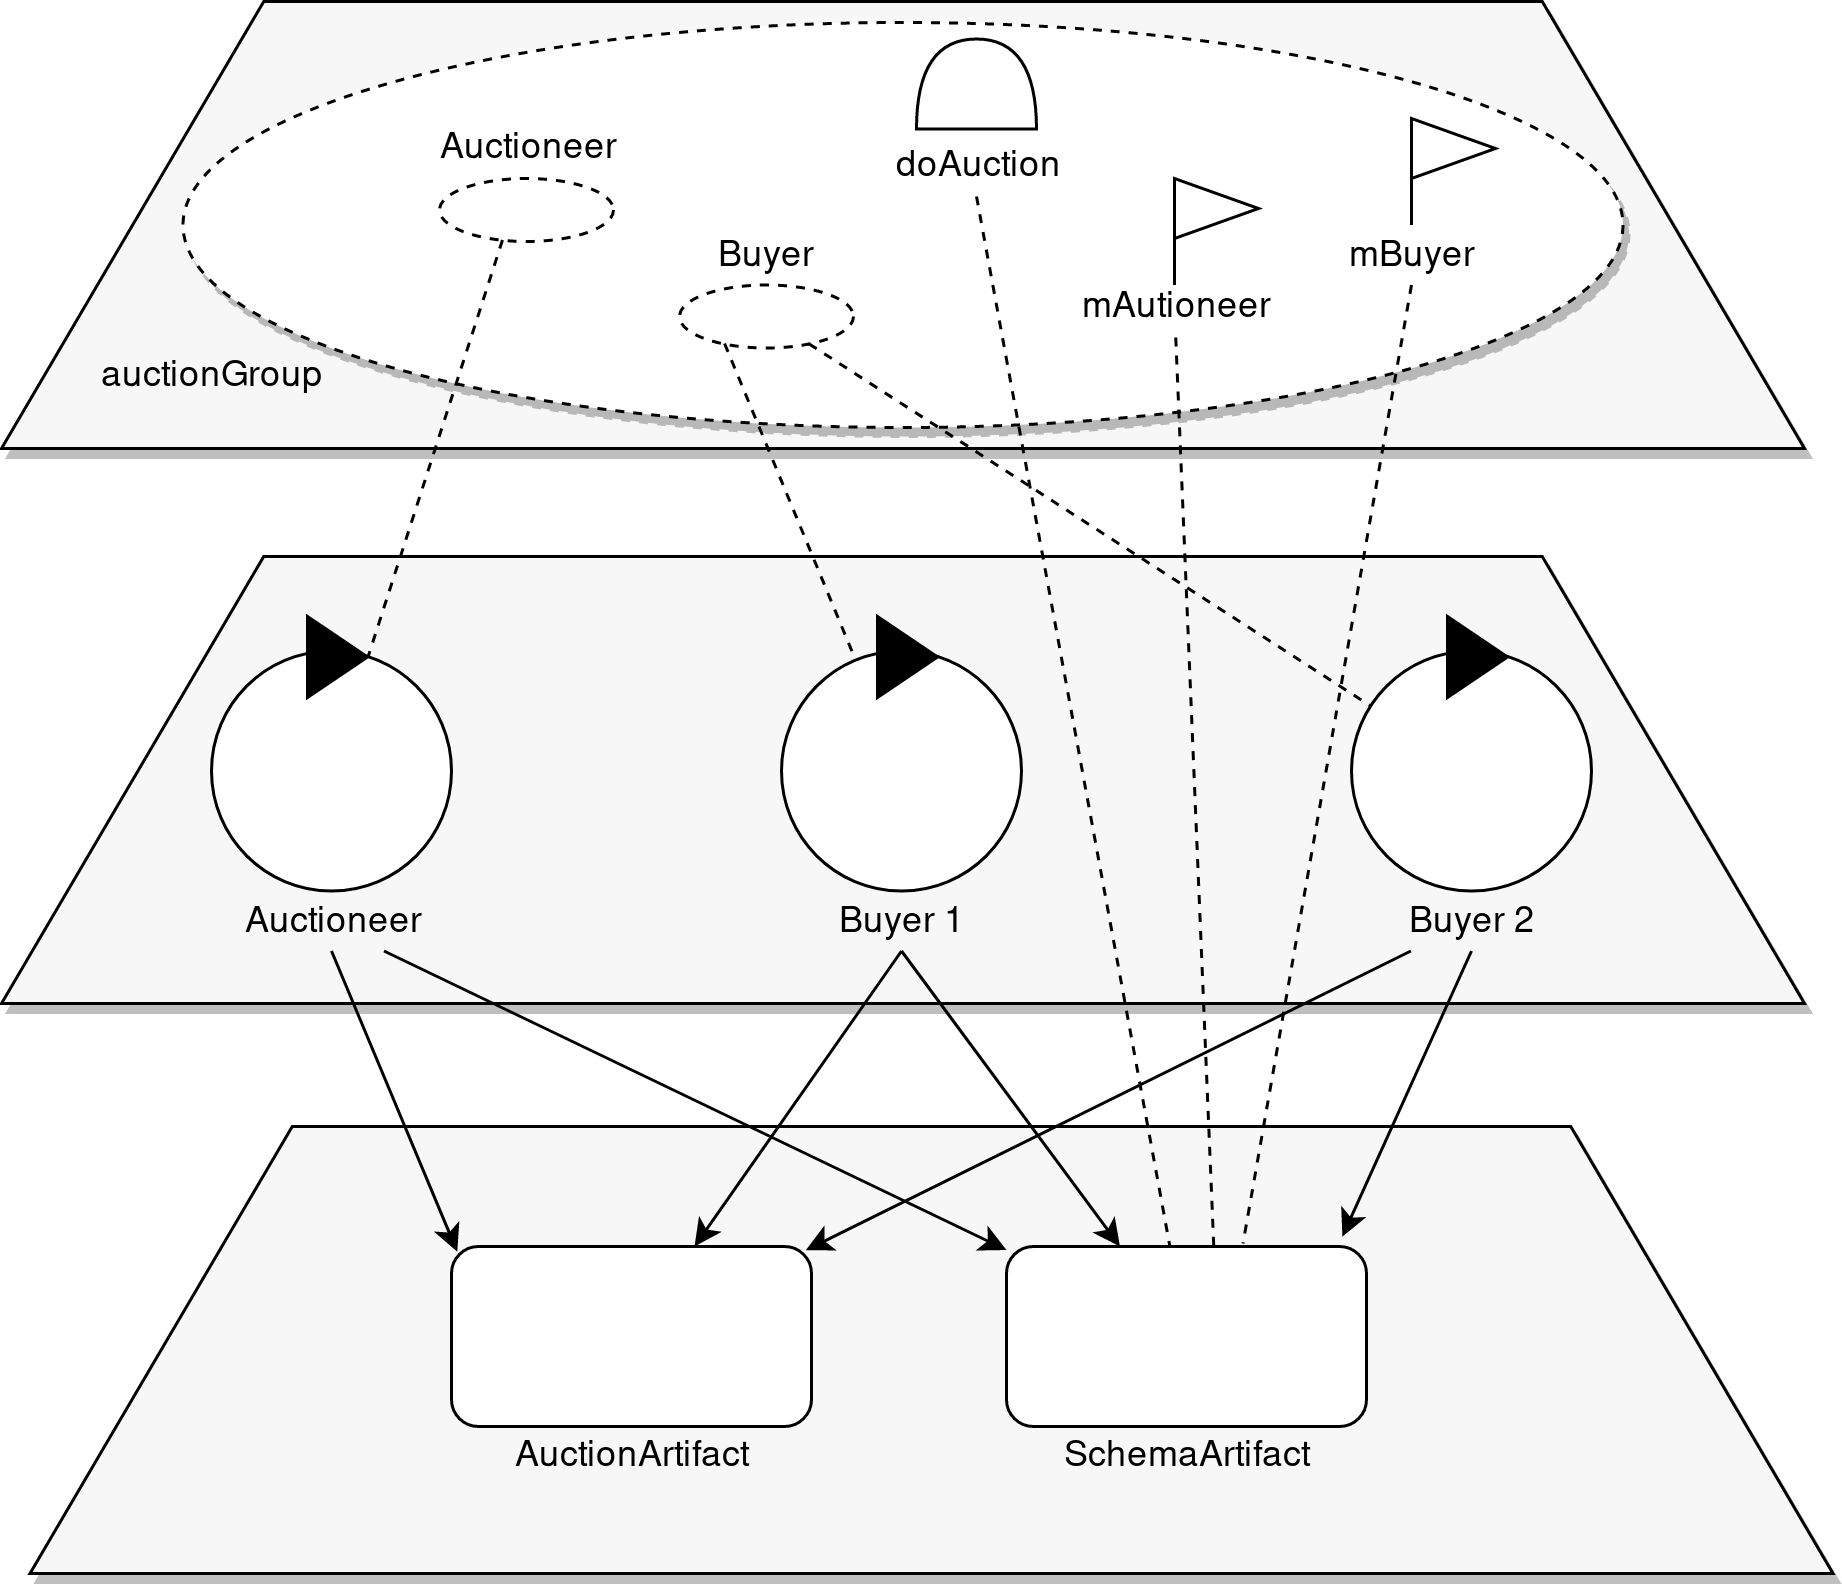

The diagram above was exported from draw.io. Its source (the exported page's mxGraphModel, read from the mxfile embedded in the PNG):
<mxGraphModel dx="805" dy="1537" grid="1" gridSize="10" guides="1" tooltips="1" connect="1" arrows="1" fold="1" page="1" pageScale="1" pageWidth="850" pageHeight="1100" math="0" shadow="0">
  <root>
    <mxCell id="jabAWtOGM8cVwrwyWTxZ-0" />
    <mxCell id="jabAWtOGM8cVwrwyWTxZ-1" parent="jabAWtOGM8cVwrwyWTxZ-0" />
    <mxCell id="jabAWtOGM8cVwrwyWTxZ-2" value="" style="shape=trapezoid;perimeter=trapezoidPerimeter;whiteSpace=wrap;html=1;fillColor=#F7F7F7;size=0.14545454545454545;shadow=1;" parent="jabAWtOGM8cVwrwyWTxZ-1" vertex="1">
      <mxGeometry x="229.5" y="340" width="601" height="149" as="geometry" />
    </mxCell>
    <mxCell id="jabAWtOGM8cVwrwyWTxZ-3" value="" style="shape=trapezoid;perimeter=trapezoidPerimeter;whiteSpace=wrap;html=1;fillColor=#F7F7F7;size=0.14545454545454545;shadow=1;" parent="jabAWtOGM8cVwrwyWTxZ-1" vertex="1">
      <mxGeometry x="220" y="150" width="601" height="149" as="geometry" />
    </mxCell>
    <mxCell id="jabAWtOGM8cVwrwyWTxZ-16" value="" style="endArrow=classic;html=1;entryX=0.016;entryY=0.029;entryDx=0;entryDy=0;entryPerimeter=0;exitX=0.5;exitY=1;exitDx=0;exitDy=0;" parent="jabAWtOGM8cVwrwyWTxZ-1" source="jabAWtOGM8cVwrwyWTxZ-7" target="jabAWtOGM8cVwrwyWTxZ-17" edge="1">
      <mxGeometry width="50" height="50" relative="1" as="geometry">
        <mxPoint x="380" y="270" as="sourcePoint" />
        <mxPoint x="440" y="340" as="targetPoint" />
      </mxGeometry>
    </mxCell>
    <mxCell id="jabAWtOGM8cVwrwyWTxZ-17" value="" style="rounded=1;whiteSpace=wrap;html=1;fillColor=#FFFFFF;" parent="jabAWtOGM8cVwrwyWTxZ-1" vertex="1">
      <mxGeometry x="370" y="380" width="120" height="60" as="geometry" />
    </mxCell>
    <mxCell id="jabAWtOGM8cVwrwyWTxZ-18" value="AuctionArtifact" style="text;html=1;strokeColor=none;fillColor=none;align=center;verticalAlign=middle;whiteSpace=wrap;rounded=0;" parent="jabAWtOGM8cVwrwyWTxZ-1" vertex="1">
      <mxGeometry x="395" y="440" width="70" height="20" as="geometry" />
    </mxCell>
    <mxCell id="jabAWtOGM8cVwrwyWTxZ-19" value="" style="endArrow=classic;html=1;exitX=0.5;exitY=1;exitDx=0;exitDy=0;" parent="jabAWtOGM8cVwrwyWTxZ-1" source="jabAWtOGM8cVwrwyWTxZ-14" target="jabAWtOGM8cVwrwyWTxZ-17" edge="1">
      <mxGeometry width="50" height="50" relative="1" as="geometry">
        <mxPoint x="390" y="280" as="sourcePoint" />
        <mxPoint x="471.9200000000001" y="391.74" as="targetPoint" />
      </mxGeometry>
    </mxCell>
    <mxCell id="jabAWtOGM8cVwrwyWTxZ-20" value="" style="endArrow=classic;html=1;entryX=0.984;entryY=0.021;entryDx=0;entryDy=0;entryPerimeter=0;" parent="jabAWtOGM8cVwrwyWTxZ-1" source="jabAWtOGM8cVwrwyWTxZ-15" target="jabAWtOGM8cVwrwyWTxZ-17" edge="1">
      <mxGeometry width="50" height="50" relative="1" as="geometry">
        <mxPoint x="530" y="291.5" as="sourcePoint" />
        <mxPoint x="530" y="390" as="targetPoint" />
      </mxGeometry>
    </mxCell>
    <mxCell id="lm7cvYU6u03rn3opX94e-0" value="" style="shape=trapezoid;perimeter=trapezoidPerimeter;whiteSpace=wrap;html=1;fillColor=#F7F7F7;size=0.14545454545454545;shadow=1;" parent="jabAWtOGM8cVwrwyWTxZ-1" vertex="1">
      <mxGeometry x="220" y="-35" width="601" height="149" as="geometry" />
    </mxCell>
    <mxCell id="lm7cvYU6u03rn3opX94e-1" value="" style="rounded=1;whiteSpace=wrap;html=1;fillColor=#FFFFFF;" parent="jabAWtOGM8cVwrwyWTxZ-1" vertex="1">
      <mxGeometry x="555" y="380" width="120" height="60" as="geometry" />
    </mxCell>
    <mxCell id="lm7cvYU6u03rn3opX94e-2" value="SchemaArtifact" style="text;html=1;strokeColor=none;fillColor=none;align=center;verticalAlign=middle;whiteSpace=wrap;rounded=0;" parent="jabAWtOGM8cVwrwyWTxZ-1" vertex="1">
      <mxGeometry x="580" y="440" width="70" height="20" as="geometry" />
    </mxCell>
    <mxCell id="lm7cvYU6u03rn3opX94e-3" value="" style="ellipse;whiteSpace=wrap;html=1;shadow=1;fillColor=#FFFFFF;dashed=1;" parent="jabAWtOGM8cVwrwyWTxZ-1" vertex="1">
      <mxGeometry x="280.5" y="-28" width="480" height="135" as="geometry" />
    </mxCell>
    <mxCell id="jabAWtOGM8cVwrwyWTxZ-4" value="" style="group;shadow=0;" parent="jabAWtOGM8cVwrwyWTxZ-1" vertex="1" connectable="0">
      <mxGeometry x="290" y="170.00000000000003" width="80" height="91.5" as="geometry" />
    </mxCell>
    <mxCell id="jabAWtOGM8cVwrwyWTxZ-5" value="" style="ellipse;whiteSpace=wrap;html=1;aspect=fixed;" parent="jabAWtOGM8cVwrwyWTxZ-4" vertex="1">
      <mxGeometry y="11.5" width="80" height="80" as="geometry" />
    </mxCell>
    <mxCell id="jabAWtOGM8cVwrwyWTxZ-6" value="" style="triangle;whiteSpace=wrap;html=1;fillColor=#000000;" parent="jabAWtOGM8cVwrwyWTxZ-4" vertex="1">
      <mxGeometry x="32" width="20" height="27" as="geometry" />
    </mxCell>
    <mxCell id="jabAWtOGM8cVwrwyWTxZ-7" value="&lt;div&gt;Auctioneer&lt;/div&gt;" style="text;html=1;strokeColor=none;fillColor=none;align=center;verticalAlign=middle;whiteSpace=wrap;rounded=0;shadow=0;" parent="jabAWtOGM8cVwrwyWTxZ-1" vertex="1">
      <mxGeometry x="295" y="261.5" width="70" height="20" as="geometry" />
    </mxCell>
    <mxCell id="jabAWtOGM8cVwrwyWTxZ-8" value="" style="group;shadow=0;" parent="jabAWtOGM8cVwrwyWTxZ-1" vertex="1" connectable="0">
      <mxGeometry x="480" y="170.00000000000003" width="80" height="91.5" as="geometry" />
    </mxCell>
    <mxCell id="jabAWtOGM8cVwrwyWTxZ-9" value="" style="ellipse;whiteSpace=wrap;html=1;aspect=fixed;" parent="jabAWtOGM8cVwrwyWTxZ-8" vertex="1">
      <mxGeometry y="11.5" width="80" height="80" as="geometry" />
    </mxCell>
    <mxCell id="jabAWtOGM8cVwrwyWTxZ-10" value="" style="triangle;whiteSpace=wrap;html=1;fillColor=#000000;" parent="jabAWtOGM8cVwrwyWTxZ-8" vertex="1">
      <mxGeometry x="32" width="20" height="27" as="geometry" />
    </mxCell>
    <mxCell id="jabAWtOGM8cVwrwyWTxZ-11" value="" style="group;shadow=0;" parent="jabAWtOGM8cVwrwyWTxZ-1" vertex="1" connectable="0">
      <mxGeometry x="670" y="170.00000000000003" width="80" height="91.5" as="geometry" />
    </mxCell>
    <mxCell id="jabAWtOGM8cVwrwyWTxZ-12" value="" style="ellipse;whiteSpace=wrap;html=1;aspect=fixed;" parent="jabAWtOGM8cVwrwyWTxZ-11" vertex="1">
      <mxGeometry y="11.5" width="80" height="80" as="geometry" />
    </mxCell>
    <mxCell id="jabAWtOGM8cVwrwyWTxZ-13" value="" style="triangle;whiteSpace=wrap;html=1;fillColor=#000000;" parent="jabAWtOGM8cVwrwyWTxZ-11" vertex="1">
      <mxGeometry x="32" width="20" height="27" as="geometry" />
    </mxCell>
    <mxCell id="jabAWtOGM8cVwrwyWTxZ-14" value="&lt;div&gt;Buyer 1&lt;/div&gt;" style="text;html=1;strokeColor=none;fillColor=none;align=center;verticalAlign=middle;whiteSpace=wrap;rounded=0;shadow=0;" parent="jabAWtOGM8cVwrwyWTxZ-1" vertex="1">
      <mxGeometry x="485" y="261.5" width="70" height="20" as="geometry" />
    </mxCell>
    <mxCell id="jabAWtOGM8cVwrwyWTxZ-15" value="&lt;div&gt;Buyer 2&lt;/div&gt;" style="text;html=1;strokeColor=none;fillColor=none;align=center;verticalAlign=middle;whiteSpace=wrap;rounded=0;shadow=0;" parent="jabAWtOGM8cVwrwyWTxZ-1" vertex="1">
      <mxGeometry x="675" y="261.5" width="70" height="20" as="geometry" />
    </mxCell>
    <mxCell id="HoM58a_atZRW5VYBoo8z-0" value="" style="ellipse;whiteSpace=wrap;html=1;dashed=1;" parent="jabAWtOGM8cVwrwyWTxZ-1" vertex="1">
      <mxGeometry x="446" y="59.5" width="58" height="21" as="geometry" />
    </mxCell>
    <mxCell id="bClBtuEQP_eGZYY8so7S-1" value="" style="endArrow=none;html=1;exitX=0.259;exitY=0.929;exitDx=0;exitDy=0;exitPerimeter=0;endFill=0;dashed=1;" edge="1" parent="jabAWtOGM8cVwrwyWTxZ-1" source="HoM58a_atZRW5VYBoo8z-0" target="jabAWtOGM8cVwrwyWTxZ-9">
      <mxGeometry width="50" height="50" relative="1" as="geometry">
        <mxPoint x="699.7813411078719" y="291.5" as="sourcePoint" />
        <mxPoint x="500" y="160" as="targetPoint" />
      </mxGeometry>
    </mxCell>
    <mxCell id="bClBtuEQP_eGZYY8so7S-3" value="" style="endArrow=none;html=1;endFill=0;dashed=1;" edge="1" parent="jabAWtOGM8cVwrwyWTxZ-1" source="HoM58a_atZRW5VYBoo8z-0" target="jabAWtOGM8cVwrwyWTxZ-12">
      <mxGeometry width="50" height="50" relative="1" as="geometry">
        <mxPoint x="660" y="57" as="sourcePoint" />
        <mxPoint x="553.2874924538191" y="198.97781226276993" as="targetPoint" />
      </mxGeometry>
    </mxCell>
    <mxCell id="bClBtuEQP_eGZYY8so7S-4" value="&lt;div&gt;Buyer&lt;br&gt;&lt;/div&gt;" style="text;html=1;strokeColor=none;fillColor=none;align=center;verticalAlign=middle;whiteSpace=wrap;rounded=0;shadow=0;" vertex="1" parent="jabAWtOGM8cVwrwyWTxZ-1">
      <mxGeometry x="440" y="39.5" width="70" height="20" as="geometry" />
    </mxCell>
    <mxCell id="bClBtuEQP_eGZYY8so7S-5" value="&lt;div&gt;Auctioneer&lt;/div&gt;" style="text;html=1;strokeColor=none;fillColor=none;align=center;verticalAlign=middle;whiteSpace=wrap;rounded=0;shadow=0;" vertex="1" parent="jabAWtOGM8cVwrwyWTxZ-1">
      <mxGeometry x="360" y="4" width="70" height="20" as="geometry" />
    </mxCell>
    <mxCell id="bClBtuEQP_eGZYY8so7S-6" value="" style="ellipse;whiteSpace=wrap;html=1;dashed=1;" vertex="1" parent="jabAWtOGM8cVwrwyWTxZ-1">
      <mxGeometry x="366" y="24" width="58" height="21" as="geometry" />
    </mxCell>
    <mxCell id="bClBtuEQP_eGZYY8so7S-7" value="" style="endArrow=none;html=1;exitX=0.362;exitY=0.976;exitDx=0;exitDy=0;exitPerimeter=0;endFill=0;dashed=1;" edge="1" parent="jabAWtOGM8cVwrwyWTxZ-1" source="bClBtuEQP_eGZYY8so7S-6" target="jabAWtOGM8cVwrwyWTxZ-5">
      <mxGeometry width="50" height="50" relative="1" as="geometry">
        <mxPoint x="411.52199999999993" y="70.00900000000001" as="sourcePoint" />
        <mxPoint x="318.78749245381914" y="199.97781226276993" as="targetPoint" />
      </mxGeometry>
    </mxCell>
    <mxCell id="bClBtuEQP_eGZYY8so7S-8" value="auctionGroup " style="text;html=1;strokeColor=none;fillColor=none;align=center;verticalAlign=middle;whiteSpace=wrap;rounded=0;shadow=0;" vertex="1" parent="jabAWtOGM8cVwrwyWTxZ-1">
      <mxGeometry x="255" y="80" width="70" height="20" as="geometry" />
    </mxCell>
    <mxCell id="bClBtuEQP_eGZYY8so7S-9" value="" style="shape=or;whiteSpace=wrap;html=1;rotation=270;" vertex="1" parent="jabAWtOGM8cVwrwyWTxZ-1">
      <mxGeometry x="530" y="-27.5" width="30" height="40" as="geometry" />
    </mxCell>
    <mxCell id="bClBtuEQP_eGZYY8so7S-10" value="doAuction" style="text;html=1;strokeColor=none;fillColor=none;align=center;verticalAlign=middle;whiteSpace=wrap;rounded=0;shadow=0;" vertex="1" parent="jabAWtOGM8cVwrwyWTxZ-1">
      <mxGeometry x="510" y="10" width="70" height="20" as="geometry" />
    </mxCell>
    <mxCell id="bClBtuEQP_eGZYY8so7S-11" value="" style="endArrow=none;html=1;exitX=0.5;exitY=1;exitDx=0;exitDy=0;endFill=0;dashed=1;" edge="1" parent="jabAWtOGM8cVwrwyWTxZ-1" source="bClBtuEQP_eGZYY8so7S-10" target="lm7cvYU6u03rn3opX94e-1">
      <mxGeometry width="50" height="50" relative="1" as="geometry">
        <mxPoint x="646.0219999999999" y="69.00900000000024" as="sourcePoint" />
        <mxPoint x="553.297066448901" y="198.9846698482961" as="targetPoint" />
      </mxGeometry>
    </mxCell>
    <mxCell id="V7Xvotcd68Hyh7Wfkwxm-0" value="" style="group" vertex="1" connectable="0" parent="jabAWtOGM8cVwrwyWTxZ-1">
      <mxGeometry x="690" y="4" width="28" height="35.5" as="geometry" />
    </mxCell>
    <mxCell id="V7Xvotcd68Hyh7Wfkwxm-1" value="" style="endArrow=none;html=1;" edge="1" parent="V7Xvotcd68Hyh7Wfkwxm-0">
      <mxGeometry width="50" height="50" relative="1" as="geometry">
        <mxPoint y="35.5" as="sourcePoint" />
        <mxPoint y="0.5" as="targetPoint" />
      </mxGeometry>
    </mxCell>
    <mxCell id="V7Xvotcd68Hyh7Wfkwxm-2" value="" style="triangle;whiteSpace=wrap;html=1;" vertex="1" parent="V7Xvotcd68Hyh7Wfkwxm-0">
      <mxGeometry width="28" height="20" as="geometry" />
    </mxCell>
    <mxCell id="V7Xvotcd68Hyh7Wfkwxm-3" value="mBuyer" style="text;html=1;strokeColor=none;fillColor=none;align=center;verticalAlign=middle;whiteSpace=wrap;rounded=0;" vertex="1" parent="jabAWtOGM8cVwrwyWTxZ-1">
      <mxGeometry x="670" y="39.5" width="40" height="20" as="geometry" />
    </mxCell>
    <mxCell id="V7Xvotcd68Hyh7Wfkwxm-11" value="&lt;div&gt;mAutioneer&lt;/div&gt;" style="text;html=1;strokeColor=none;fillColor=none;align=center;verticalAlign=middle;whiteSpace=wrap;rounded=0;" vertex="1" parent="jabAWtOGM8cVwrwyWTxZ-1">
      <mxGeometry x="591" y="57" width="40" height="20" as="geometry" />
    </mxCell>
    <mxCell id="V7Xvotcd68Hyh7Wfkwxm-13" value="" style="endArrow=none;html=1;endFill=0;dashed=1;entryX=0.576;entryY=0.012;entryDx=0;entryDy=0;entryPerimeter=0;" edge="1" parent="jabAWtOGM8cVwrwyWTxZ-1" source="V7Xvotcd68Hyh7Wfkwxm-11" target="lm7cvYU6u03rn3opX94e-1">
      <mxGeometry width="50" height="50" relative="1" as="geometry">
        <mxPoint x="570" y="39.5" as="sourcePoint" />
        <mxPoint x="620.6636005256241" y="390" as="targetPoint" />
      </mxGeometry>
    </mxCell>
    <mxCell id="V7Xvotcd68Hyh7Wfkwxm-15" value="" style="group" vertex="1" connectable="0" parent="jabAWtOGM8cVwrwyWTxZ-1">
      <mxGeometry x="611" y="24" width="28" height="35.5" as="geometry" />
    </mxCell>
    <mxCell id="V7Xvotcd68Hyh7Wfkwxm-16" value="" style="endArrow=none;html=1;" edge="1" parent="V7Xvotcd68Hyh7Wfkwxm-15">
      <mxGeometry width="50" height="50" relative="1" as="geometry">
        <mxPoint y="35.5" as="sourcePoint" />
        <mxPoint y="0.5" as="targetPoint" />
      </mxGeometry>
    </mxCell>
    <mxCell id="V7Xvotcd68Hyh7Wfkwxm-17" value="" style="triangle;whiteSpace=wrap;html=1;" vertex="1" parent="V7Xvotcd68Hyh7Wfkwxm-15">
      <mxGeometry width="28" height="20" as="geometry" />
    </mxCell>
    <mxCell id="V7Xvotcd68Hyh7Wfkwxm-19" value="" style="endArrow=none;html=1;endFill=0;dashed=1;exitX=0.5;exitY=1;exitDx=0;exitDy=0;entryX=0.657;entryY=-0.017;entryDx=0;entryDy=0;entryPerimeter=0;" edge="1" parent="jabAWtOGM8cVwrwyWTxZ-1" source="V7Xvotcd68Hyh7Wfkwxm-3" target="lm7cvYU6u03rn3opX94e-1">
      <mxGeometry width="50" height="50" relative="1" as="geometry">
        <mxPoint x="639.7213015082275" y="75" as="sourcePoint" />
        <mxPoint x="630.6636005256241" y="400" as="targetPoint" />
      </mxGeometry>
    </mxCell>
    <mxCell id="V7Xvotcd68Hyh7Wfkwxm-21" value="" style="endArrow=classic;html=1;exitX=0.5;exitY=1;exitDx=0;exitDy=0;" edge="1" parent="jabAWtOGM8cVwrwyWTxZ-1" source="jabAWtOGM8cVwrwyWTxZ-14" target="lm7cvYU6u03rn3opX94e-1">
      <mxGeometry width="50" height="50" relative="1" as="geometry">
        <mxPoint x="530" y="291.5" as="sourcePoint" />
        <mxPoint x="461.01167315175076" y="390" as="targetPoint" />
      </mxGeometry>
    </mxCell>
    <mxCell id="V7Xvotcd68Hyh7Wfkwxm-22" value="" style="endArrow=classic;html=1;exitX=0.5;exitY=1;exitDx=0;exitDy=0;entryX=0.933;entryY=-0.055;entryDx=0;entryDy=0;entryPerimeter=0;" edge="1" parent="jabAWtOGM8cVwrwyWTxZ-1" source="jabAWtOGM8cVwrwyWTxZ-15" target="lm7cvYU6u03rn3opX94e-1">
      <mxGeometry width="50" height="50" relative="1" as="geometry">
        <mxPoint x="540" y="301.5" as="sourcePoint" />
        <mxPoint x="471.01167315175076" y="400" as="targetPoint" />
      </mxGeometry>
    </mxCell>
    <mxCell id="V7Xvotcd68Hyh7Wfkwxm-23" value="" style="endArrow=classic;html=1;exitX=0.75;exitY=1;exitDx=0;exitDy=0;" edge="1" parent="jabAWtOGM8cVwrwyWTxZ-1" source="jabAWtOGM8cVwrwyWTxZ-7" target="lm7cvYU6u03rn3opX94e-1">
      <mxGeometry width="50" height="50" relative="1" as="geometry">
        <mxPoint x="699.7813411078716" y="291.5" as="sourcePoint" />
        <mxPoint x="498.0799999999999" y="391.26" as="targetPoint" />
      </mxGeometry>
    </mxCell>
  </root>
</mxGraphModel>